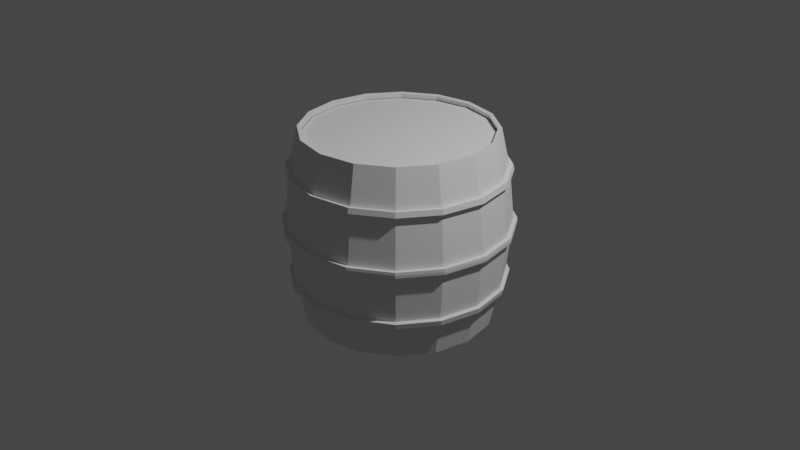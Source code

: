 # Source: barrel.blend  (saved by Blender 3.6.11; exported with 4.5.12 LTS)
import bpy
from mathutils import Matrix  # noqa: F401  (used for matrix-valued properties, if any)

bpy.ops.wm.read_factory_settings(use_empty=True)
scene = bpy.context.scene
scene.name = 'Scene'

# ---- collections
col_collection = bpy.data.collections.new('Collection'); scene.collection.children.link(col_collection)

# ---- world
world_world = bpy.data.worlds.new('World'); scene.world = world_world
world_world.use_nodes = True; world_world.node_tree.nodes.clear()
_N = world_world.node_tree.nodes; _L = world_world.node_tree.links
n0 = _N.new('ShaderNodeOutputWorld'); n0.name = 'World Output'; n0.location = (300, 300)
n1 = _N.new('ShaderNodeBackground'); n1.name = 'Background'; n1.location = (10, 300)
n1.inputs[0].default_value = (0.05088, 0.05088, 0.05088, 1.0)
_L.new(n1.outputs[0], n0.inputs[0])
n0.is_active_output = True
world_world.color = (0.05088, 0.05088, 0.05088)
world_world.use_sun_shadow = False
world_world.sun_shadow_jitter_overblur = 0.0

# ---- cameras
cam_camera = bpy.data.cameras.new('Camera')
cam_camera.clip_end = 100.0
cam_camera.ortho_scale = 7.314

# ---- lights
light_light = bpy.data.lights.new('Light', 'POINT')
light_light.transmission_factor = 0.0
light_light.energy = 1000.0
light_light.shadow_soft_size = 0.1
light_light.shadow_maximum_resolution = 0.006
light_light.use_absolute_resolution = True

# ---- meshes
me_cylinder_001 = bpy.data.meshes.new('Cylinder.001')
me_cylinder_001.from_pydata([(0.0, 1.0, -1.0), (0.0, 1.0, 1.0), (0.3827, 0.9239, -1.0), (0.3827, 0.9239, 1.0), (0.7071, 0.7071, -1.0), (0.7071, 0.7071, 1.0), (0.9239, 0.3827, -1.0), (0.9239, 0.3827, 1.0), (1.0, 0.0, -1.0), (1.0, 0.0, 1.0), (0.9239, -0.3827, -1.0), (0.9239, -0.3827, 1.0), (0.7071, -0.7071, -1.0), (0.7071, -0.7071, 1.0), (0.3827, -0.9239, -1.0), (0.3827, -0.9239, 1.0), (0.0, -1.0, -1.0), (0.0, -1.0, 1.0), (-0.3827, -0.9239, -1.0), (-0.3827, -0.9239, 1.0), (-0.7071, -0.7071, -1.0), (-0.7071, -0.7071, 1.0), (-0.9239, -0.3827, -1.0), (-0.9239, -0.3827, 1.0), (-1.0, 0.0, -1.0), (-1.0, 0.0, 1.0), (-0.9239, 0.3827, -1.0), (-0.9239, 0.3827, 1.0), (-0.7071, 0.7071, -1.0), (-0.7071, 0.7071, 1.0), (-0.3827, 0.9239, -1.0), (-0.3827, 0.9239, 1.0), (-3.725e-10, 1.1, -0.55), (-3.725e-10, 1.1, 0.55), (0.421, 1.016, 0.55), (0.421, 1.016, -0.55), (0.7778, 0.7778, 0.55), (0.7778, 0.7778, -0.55), (1.016, 0.421, 0.55), (1.016, 0.421, -0.55), (1.1, -1.242e-09, 0.55), (1.1, -1.242e-09, -0.55), (1.016, -0.421, 0.55), (1.016, -0.421, -0.55), (0.7778, -0.7778, 0.55), (0.7778, -0.7778, -0.55), (0.421, -1.016, 0.55), (0.421, -1.016, -0.55), (-3.725e-10, -1.1, 0.55), (-3.725e-10, -1.1, -0.55), (-0.421, -1.016, 0.55), (-0.421, -1.016, -0.55), (-0.7778, -0.7778, 0.55), (-0.7778, -0.7778, -0.55), (-1.016, -0.421, 0.55), (-1.016, -0.421, -0.55), (-1.1, -1.242e-09, 0.55), (-1.1, -1.242e-09, -0.55), (-1.016, 0.421, 0.55), (-1.016, 0.421, -0.55), (-0.7778, 0.7778, 0.55), (-0.7778, 0.7778, -0.55), (-0.421, 1.016, 0.55), (-0.421, 1.016, -0.55), (-3.256e-10, 1.087, 0.6067), (0.4161, 1.005, 0.6067), (0.7689, 0.7689, 0.6067), (1.005, 0.4161, 0.6067), (1.087, -1.085e-09, 0.6067), (1.005, -0.4161, 0.6067), (0.7689, -0.7689, 0.6067), (0.4161, -1.005, 0.6067), (-3.256e-10, -1.087, 0.6067), (-0.4161, -1.005, 0.6067), (-0.7689, -0.7689, 0.6067), (-1.005, -0.4161, 0.6067), (-1.087, -1.085e-09, 0.6067), (-1.005, 0.4161, 0.6067), (-0.7689, 0.7689, 0.6067), (-0.4161, 1.005, 0.6067), (0.4159, 1.004, -0.6094), (0.7685, 0.7685, -0.6094), (1.004, 0.4159, -0.6094), (1.087, -1.078e-09, -0.6094), (1.004, -0.4159, -0.6094), (0.7685, -0.7685, -0.6094), (0.4159, -1.004, -0.6094), (-3.234e-10, -1.087, -0.6094), (-0.4159, -1.004, -0.6094), (-0.7685, -0.7685, -0.6094), (-1.004, -0.4159, -0.6094), (-1.087, -1.078e-09, -0.6094), (-1.004, 0.4159, -0.6094), (-0.7685, 0.7685, -0.6094), (-0.4159, 1.004, -0.6094), (-3.234e-10, 1.087, -0.6094), (-0.4409, 1.065, 0.0275), (-0.4409, 1.065, -0.0275), (5.83e-10, 1.152, -0.0275), (5.83e-10, 1.152, 0.0275), (-0.8148, 0.8148, 0.0275), (-0.8148, 0.8148, -0.0275), (-1.065, 0.4409, 0.0275), (-1.065, 0.4409, -0.0275), (-1.152, -1.655e-09, 0.0275), (-1.152, -1.655e-09, -0.0275), (-1.065, -0.4409, 0.0275), (-1.065, -0.4409, -0.0275), (-0.8148, -0.8148, 0.0275), (-0.8148, -0.8148, -0.0275), (-0.4409, -1.065, 0.0275), (-0.4409, -1.065, -0.0275), (5.83e-10, -1.152, 0.0275), (5.83e-10, -1.152, -0.0275), (0.4409, -1.065, 0.0275), (0.4409, -1.065, -0.0275), (0.8148, -0.8148, 0.0275), (0.8148, -0.8148, -0.0275), (1.065, -0.4409, 0.0275), (1.065, -0.4409, -0.0275), (1.152, -1.655e-09, 0.0275), (1.152, -1.655e-09, -0.0275), (1.065, 0.4409, 0.0275), (1.065, 0.4409, -0.0275), (0.8148, 0.8148, 0.0275), (0.8148, 0.8148, -0.0275), (0.4409, 1.065, 0.0275), (0.4409, 1.065, -0.0275)], [], [(64, 1, 3, 65), (65, 3, 5, 66), (66, 5, 7, 67), (67, 7, 9, 68), (68, 9, 11, 69), (69, 11, 13, 70), (70, 13, 15, 71), (71, 15, 17, 72), (72, 17, 19, 73), (73, 19, 21, 74), (74, 21, 23, 75), (75, 23, 25, 76), (76, 25, 27, 77), (77, 27, 29, 78), (78, 29, 31, 79), (79, 31, 1, 64), (0, 2, 4, 6, 8, 10, 12, 14, 16, 18, 20, 22, 24, 26, 28, 30), (0, 95, 80, 2), (2, 80, 81, 4), (4, 81, 82, 6), (6, 82, 83, 8), (8, 83, 84, 10), (10, 84, 85, 12), (12, 85, 86, 14), (14, 86, 87, 16), (16, 87, 88, 18), (18, 88, 89, 20), (20, 89, 90, 22), (22, 90, 91, 24), (24, 91, 92, 26), (26, 92, 93, 28), (28, 93, 94, 30), (30, 94, 95, 0), (96, 62, 33, 99), (61, 101, 97, 63), (63, 97, 98, 32), (99, 33, 34, 126), (100, 60, 62, 96), (59, 103, 101, 61), (102, 58, 60, 100), (57, 105, 103, 59), (104, 56, 58, 102), (55, 107, 105, 57), (106, 54, 56, 104), (53, 109, 107, 55), (108, 52, 54, 106), (51, 111, 109, 53), (110, 50, 52, 108), (49, 113, 111, 51), (112, 48, 50, 110), (47, 115, 113, 49), (114, 46, 48, 112), (45, 117, 115, 47), (116, 44, 46, 114), (43, 119, 117, 45), (118, 42, 44, 116), (41, 121, 119, 43), (120, 40, 42, 118), (39, 123, 121, 41), (122, 38, 40, 120), (37, 125, 123, 39), (124, 36, 38, 122), (35, 127, 125, 37), (126, 34, 36, 124), (32, 98, 127, 35)])
_uv = me_cylinder_001.uv_layers.new(name='UVMap')
_uv.uv.foreach_set('vector', [1.0, 0.8908, 1.0, 1.0, 0.9375, 1.0, 0.9375, 0.8908, 0.9375, 0.8908, 0.9375, 1.0, 0.875, 1.0, 0.875, 0.8908, 0.875, 0.8908, 0.875, 1.0, 0.8125, 1.0, 0.8125, 0.8908, 0.8125, 0.8908, 0.8125, 1.0, 0.75, 1.0, 0.75, 0.8908, 0.75, 0.8908, 0.75, 1.0, 0.6875, 1.0, 0.6875, 0.8908, 0.6875, 0.8908, 0.6875, 1.0, 0.625, 1.0, 0.625, 0.8908, 0.625, 0.8908, 0.625, 1.0, 0.5625, 1.0, 0.5625, 0.8908, 0.5625, 0.8908, 0.5625, 1.0, 0.5, 1.0, 0.5, 0.8908, 0.5, 0.8908, 0.5, 1.0, 0.4375, 1.0, 0.4375, 0.8908, 0.4375, 0.8908, 0.4375, 1.0, 0.375, 1.0, 0.375, 0.8908, 0.375, 0.8908, 0.375, 1.0, 0.3125, 1.0, 0.3125, 0.8908, 0.3125, 0.8908, 0.3125, 1.0, 0.25, 1.0, 0.25, 0.8908, 0.25, 0.8908, 0.25, 1.0, 0.1875, 1.0, 0.1875, 0.8908, 0.1875, 0.8908, 0.1875, 1.0, 0.125, 1.0, 0.125, 0.8908, 0.125, 0.8908, 0.125, 1.0, 0.0625, 1.0, 0.0625, 0.8908, 0.0625, 0.8908, 0.0625, 1.0, 0.0, 1.0, 0.0, 0.8908, 0.75, 0.49, 0.8418, 0.4717, 0.9197, 0.4197, 0.9717, 0.3418, 0.99, 0.25, 0.9717, 0.1582, 0.9197, 0.08029, 0.8418, 0.02827, 0.75, 0.01, 0.6582, 0.02827, 0.5803, 0.08029, 0.5283, 0.1582, 0.51, 0.25, 0.5283, 0.3418, 0.5803, 0.4197, 0.6582, 0.4717, 1.0, 0.5, 1.0, 0.6085, 0.9375, 0.6085, 0.9375, 0.5, 0.9375, 0.5, 0.9375, 0.6085, 0.875, 0.6085, 0.875, 0.5, 0.875, 0.5, 0.875, 0.6085, 0.8125, 0.6085, 0.8125, 0.5, 0.8125, 0.5, 0.8125, 0.6085, 0.75, 0.6085, 0.75, 0.5, 0.75, 0.5, 0.75, 0.6085, 0.6875, 0.6085, 0.6875, 0.5, 0.6875, 0.5, 0.6875, 0.6085, 0.625, 0.6085, 0.625, 0.5, 0.625, 0.5, 0.625, 0.6085, 0.5625, 0.6085, 0.5625, 0.5, 0.5625, 0.5, 0.5625, 0.6085, 0.5, 0.6085, 0.5, 0.5, 0.5, 0.5, 0.5, 0.6085, 0.4375, 0.6085, 0.4375, 0.5, 0.4375, 0.5, 0.4375, 0.6085, 0.375, 0.6085, 0.375, 0.5, 0.375, 0.5, 0.375, 0.6085, 0.3125, 0.6085, 0.3125, 0.5, 0.3125, 0.5, 0.3125, 0.6085, 0.25, 0.6085, 0.25, 0.5, 0.25, 0.5, 0.25, 0.6085, 0.1875, 0.6085, 0.1875, 0.5, 0.1875, 0.5, 0.1875, 0.6085, 0.125, 0.6085, 0.125, 0.5, 0.125, 0.5, 0.125, 0.6085, 0.0625, 0.6085, 0.0625, 0.5, 0.0625, 0.5, 0.0625, 0.6085, 0.0, 0.6085, 0.0, 0.5, 0.0625, 0.7563, 0.0625, 0.875, 0.0, 0.875, 0.0, 0.7562, 0.125, 0.625, 0.125, 0.7437, 0.0625, 0.7437, 0.0625, 0.625, 0.0625, 0.625, 0.0625, 0.7437, 0.0, 0.7437, 0.0, 0.625, 1.0, 0.7562, 1.0, 0.875, 0.9375, 0.875, 0.9375, 0.7562, 0.125, 0.7562, 0.125, 0.875, 0.0625, 0.875, 0.0625, 0.7563, 0.1875, 0.625, 0.1875, 0.7437, 0.125, 0.7437, 0.125, 0.625, 0.1875, 0.7562, 0.1875, 0.875, 0.125, 0.875, 0.125, 0.7562, 0.25, 0.625, 0.25, 0.7437, 0.1875, 0.7437, 0.1875, 0.625, 0.25, 0.7562, 0.25, 0.875, 0.1875, 0.875, 0.1875, 0.7562, 0.3125, 0.625, 0.3125, 0.7437, 0.25, 0.7437, 0.25, 0.625, 0.3125, 0.7563, 0.3125, 0.875, 0.25, 0.875, 0.25, 0.7562, 0.375, 0.625, 0.375, 0.7437, 0.3125, 0.7437, 0.3125, 0.625, 0.375, 0.7562, 0.375, 0.875, 0.3125, 0.875, 0.3125, 0.7563, 0.4375, 0.625, 0.4375, 0.7437, 0.375, 0.7437, 0.375, 0.625, 0.4375, 0.7562, 0.4375, 0.875, 0.375, 0.875, 0.375, 0.7562, 0.5, 0.625, 0.5, 0.7437, 0.4375, 0.7437, 0.4375, 0.625, 0.5, 0.7562, 0.5, 0.875, 0.4375, 0.875, 0.4375, 0.7562, 0.5625, 0.625, 0.5625, 0.7437, 0.5, 0.7437, 0.5, 0.625, 0.5625, 0.7563, 0.5625, 0.875, 0.5, 0.875, 0.5, 0.7562, 0.625, 0.625, 0.625, 0.7437, 0.5625, 0.7437, 0.5625, 0.625, 0.625, 0.7562, 0.625, 0.875, 0.5625, 0.875, 0.5625, 0.7563, 0.6875, 0.625, 0.6875, 0.7437, 0.625, 0.7437, 0.625, 0.625, 0.6875, 0.7562, 0.6875, 0.875, 0.625, 0.875, 0.625, 0.7562, 0.75, 0.625, 0.75, 0.7437, 0.6875, 0.7437, 0.6875, 0.625, 0.75, 0.7562, 0.75, 0.875, 0.6875, 0.875, 0.6875, 0.7562, 0.8125, 0.625, 0.8125, 0.7437, 0.75, 0.7437, 0.75, 0.625, 0.8125, 0.7563, 0.8125, 0.875, 0.75, 0.875, 0.75, 0.7562, 0.875, 0.625, 0.875, 0.7437, 0.8125, 0.7437, 0.8125, 0.625, 0.875, 0.7562, 0.875, 0.875, 0.8125, 0.875, 0.8125, 0.7563, 0.9375, 0.625, 0.9375, 0.7437, 0.875, 0.7437, 0.875, 0.625, 0.9375, 0.7562, 0.9375, 0.875, 0.875, 0.875, 0.875, 0.7562, 1.0, 0.625, 1.0, 0.7437, 0.9375, 0.7437, 0.9375, 0.625])
me_cylinder_001.update()
me_cylinder_003 = bpy.data.meshes.new('Cylinder.003')
me_cylinder_003.from_pydata([(-5.96e-10, 0.96, 0.9418), (0.3674, 0.8869, 0.9418), (0.6788, 0.6788, 0.9418), (0.8869, 0.3674, 0.9418), (0.96, -4.47e-10, 0.9418), (0.8869, -0.3674, 0.9418), (0.6788, -0.6788, 0.9418), (0.3674, -0.8869, 0.9418), (-5.96e-10, -0.96, 0.9418), (-0.3674, -0.8869, 0.9418), (-0.6788, -0.6788, 0.9418), (-0.8869, -0.3674, 0.9418), (-0.96, -4.47e-10, 0.9418), (-0.8869, 0.3674, 0.9418), (-0.6788, 0.6788, 0.9418), (-0.3674, 0.8869, 0.9418)], [], [(1, 0, 15, 14, 13, 12, 11, 10, 9, 8, 7, 6, 5, 4, 3, 2)])
_uv = me_cylinder_003.uv_layers.new(name='UVMap')
_uv.uv.foreach_set('vector', [0.3418, 0.4717, 0.25, 0.49, 0.1582, 0.4717, 0.08029, 0.4197, 0.02827, 0.3418, 0.01, 0.25, 0.02827, 0.1582, 0.08029, 0.08029, 0.1582, 0.02827, 0.25, 0.01, 0.3418, 0.02827, 0.4197, 0.08029, 0.4717, 0.1582, 0.49, 0.25, 0.4717, 0.3418, 0.4197, 0.4197])
me_cylinder_003.update()
me_cylinder_002 = bpy.data.meshes.new('Cylinder.002')
me_cylinder_002.from_pydata([(-3.725e-10, 1.1, -0.55), (-3.725e-10, 1.1, 0.55), (0.421, 1.016, 0.55), (0.421, 1.016, -0.55), (0.7778, 0.7778, 0.55), (0.7778, 0.7778, -0.55), (1.016, 0.421, 0.55), (1.016, 0.421, -0.55), (1.1, -1.242e-09, 0.55), (1.1, -1.242e-09, -0.55), (1.016, -0.421, 0.55), (1.016, -0.421, -0.55), (0.7778, -0.7778, 0.55), (0.7778, -0.7778, -0.55), (0.421, -1.016, 0.55), (0.421, -1.016, -0.55), (-3.725e-10, -1.1, 0.55), (-3.725e-10, -1.1, -0.55), (-0.421, -1.016, 0.55), (-0.421, -1.016, -0.55), (-0.7778, -0.7778, 0.55), (-0.7778, -0.7778, -0.55), (-1.016, -0.421, 0.55), (-1.016, -0.421, -0.55), (-1.1, -1.242e-09, 0.55), (-1.1, -1.242e-09, -0.55), (-1.016, 0.421, 0.55), (-1.016, 0.421, -0.55), (-0.7778, 0.7778, 0.55), (-0.7778, 0.7778, -0.55), (-0.421, 1.016, 0.55), (-0.421, 1.016, -0.55), (-3.256e-10, 1.087, 0.6067), (0.4161, 1.005, 0.6067), (0.7689, 0.7689, 0.6067), (1.005, 0.4161, 0.6067), (1.087, -1.085e-09, 0.6067), (1.005, -0.4161, 0.6067), (0.7689, -0.7689, 0.6067), (0.4161, -1.005, 0.6067), (-3.256e-10, -1.087, 0.6067), (-0.4161, -1.005, 0.6067), (-0.7689, -0.7689, 0.6067), (-1.005, -0.4161, 0.6067), (-1.087, -1.085e-09, 0.6067), (-1.005, 0.4161, 0.6067), (-0.7689, 0.7689, 0.6067), (-0.4161, 1.005, 0.6067), (0.4159, 1.004, -0.6094), (0.7685, 0.7685, -0.6094), (1.004, 0.4159, -0.6094), (1.087, -1.078e-09, -0.6094), (1.004, -0.4159, -0.6094), (0.7685, -0.7685, -0.6094), (0.4159, -1.004, -0.6094), (-3.234e-10, -1.087, -0.6094), (-0.4159, -1.004, -0.6094), (-0.7685, -0.7685, -0.6094), (-1.004, -0.4159, -0.6094), (-1.087, -1.078e-09, -0.6094), (-1.004, 0.4159, -0.6094), (-0.7685, 0.7685, -0.6094), (-0.4159, 1.004, -0.6094), (-3.234e-10, 1.087, -0.6094), (6.333e-10, 1.155, 0.0), (0.442, 1.067, 0.0), (0.8167, 0.8167, 0.0), (1.067, 0.442, 0.0), (1.155, -1.676e-09, 0.0), (1.067, -0.442, 0.0), (0.8167, -0.8167, 0.0), (0.442, -1.067, 0.0), (6.333e-10, -1.155, 0.0), (-0.442, -1.067, 0.0), (-0.8167, -0.8167, 0.0), (-1.067, -0.442, 0.0), (-1.155, -1.676e-09, 0.0), (-1.067, 0.442, 0.0), (-0.8167, 0.8167, 0.0), (-0.442, 1.067, 0.0), (-0.4409, 1.065, 0.0275), (-0.4409, 1.065, -0.0275), (5.83e-10, 1.152, -0.0275), (5.83e-10, 1.152, 0.0275), (-0.8148, 0.8148, 0.0275), (-0.8148, 0.8148, -0.0275), (-1.065, 0.4409, 0.0275), (-1.065, 0.4409, -0.0275), (-1.152, -1.655e-09, 0.0275), (-1.152, -1.655e-09, -0.0275), (-1.065, -0.4409, 0.0275), (-1.065, -0.4409, -0.0275), (-0.8148, -0.8148, 0.0275), (-0.8148, -0.8148, -0.0275), (-0.4409, -1.065, 0.0275), (-0.4409, -1.065, -0.0275), (5.83e-10, -1.152, 0.0275), (5.83e-10, -1.152, -0.0275), (0.4409, -1.065, 0.0275), (0.4409, -1.065, -0.0275), (0.8148, -0.8148, 0.0275), (0.8148, -0.8148, -0.0275), (1.065, -0.4409, 0.0275), (1.065, -0.4409, -0.0275), (1.152, -1.655e-09, 0.0275), (1.152, -1.655e-09, -0.0275), (1.065, 0.4409, 0.0275), (1.065, 0.4409, -0.0275), (0.8148, 0.8148, 0.0275), (0.8148, 0.8148, -0.0275), (0.4409, 1.065, 0.0275), (0.4409, 1.065, -0.0275)], [], [(62, 31, 0, 63), (61, 29, 31, 62), (60, 27, 29, 61), (59, 25, 27, 60), (58, 23, 25, 59), (57, 21, 23, 58), (56, 19, 21, 57), (55, 17, 19, 56), (54, 15, 17, 55), (53, 13, 15, 54), (52, 11, 13, 53), (51, 9, 11, 52), (50, 7, 9, 51), (49, 5, 7, 50), (48, 3, 5, 49), (63, 0, 3, 48), (30, 47, 32, 1), (28, 46, 47, 30), (26, 45, 46, 28), (24, 44, 45, 26), (22, 43, 44, 24), (20, 42, 43, 22), (18, 41, 42, 20), (16, 40, 41, 18), (14, 39, 40, 16), (12, 38, 39, 14), (10, 37, 38, 12), (8, 36, 37, 10), (6, 35, 36, 8), (4, 34, 35, 6), (2, 33, 34, 4), (1, 32, 33, 2), (81, 79, 64, 82), (79, 80, 83, 64), (85, 78, 79, 81), (78, 84, 80, 79), (87, 77, 78, 85), (77, 86, 84, 78), (89, 76, 77, 87), (76, 88, 86, 77), (91, 75, 76, 89), (75, 90, 88, 76), (93, 74, 75, 91), (74, 92, 90, 75), (95, 73, 74, 93), (73, 94, 92, 74), (97, 72, 73, 95), (72, 96, 94, 73), (99, 71, 72, 97), (71, 98, 96, 72), (101, 70, 71, 99), (70, 100, 98, 71), (103, 69, 70, 101), (69, 102, 100, 70), (105, 68, 69, 103), (68, 104, 102, 69), (107, 67, 68, 105), (67, 106, 104, 68), (109, 66, 67, 107), (66, 108, 106, 67), (111, 65, 66, 109), (65, 110, 108, 66), (82, 64, 65, 111), (64, 83, 110, 65)])
_uv = me_cylinder_002.uv_layers.new(name='UVMap')
_uv.uv.foreach_set('vector', [0.0625, 0.6085, 0.0625, 0.625, 0.0, 0.625, 0.0, 0.6085, 0.125, 0.6085, 0.125, 0.625, 0.0625, 0.625, 0.0625, 0.6085, 0.1875, 0.6085, 0.1875, 0.625, 0.125, 0.625, 0.125, 0.6085, 0.25, 0.6085, 0.25, 0.625, 0.1875, 0.625, 0.1875, 0.6085, 0.3125, 0.6085, 0.3125, 0.625, 0.25, 0.625, 0.25, 0.6085, 0.375, 0.6085, 0.375, 0.625, 0.3125, 0.625, 0.3125, 0.6085, 0.4375, 0.6085, 0.4375, 0.625, 0.375, 0.625, 0.375, 0.6085, 0.5, 0.6085, 0.5, 0.625, 0.4375, 0.625, 0.4375, 0.6085, 0.5625, 0.6085, 0.5625, 0.625, 0.5, 0.625, 0.5, 0.6085, 0.625, 0.6085, 0.625, 0.625, 0.5625, 0.625, 0.5625, 0.6085, 0.6875, 0.6085, 0.6875, 0.625, 0.625, 0.625, 0.625, 0.6085, 0.75, 0.6085, 0.75, 0.625, 0.6875, 0.625, 0.6875, 0.6085, 0.8125, 0.6085, 0.8125, 0.625, 0.75, 0.625, 0.75, 0.6085, 0.875, 0.6085, 0.875, 0.625, 0.8125, 0.625, 0.8125, 0.6085, 0.9375, 0.6085, 0.9375, 0.625, 0.875, 0.625, 0.875, 0.6085, 1.0, 0.6085, 1.0, 0.625, 0.9375, 0.625, 0.9375, 0.6085, 0.0625, 0.875, 0.0625, 0.8908, 0.0, 0.8908, 0.0, 0.875, 0.125, 0.875, 0.125, 0.8908, 0.0625, 0.8908, 0.0625, 0.875, 0.1875, 0.875, 0.1875, 0.8908, 0.125, 0.8908, 0.125, 0.875, 0.25, 0.875, 0.25, 0.8908, 0.1875, 0.8908, 0.1875, 0.875, 0.3125, 0.875, 0.3125, 0.8908, 0.25, 0.8908, 0.25, 0.875, 0.375, 0.875, 0.375, 0.8908, 0.3125, 0.8908, 0.3125, 0.875, 0.4375, 0.875, 0.4375, 0.8908, 0.375, 0.8908, 0.375, 0.875, 0.5, 0.875, 0.5, 0.8908, 0.4375, 0.8908, 0.4375, 0.875, 0.5625, 0.875, 0.5625, 0.8908, 0.5, 0.8908, 0.5, 0.875, 0.625, 0.875, 0.625, 0.8908, 0.5625, 0.8908, 0.5625, 0.875, 0.6875, 0.875, 0.6875, 0.8908, 0.625, 0.8908, 0.625, 0.875, 0.75, 0.875, 0.75, 0.8908, 0.6875, 0.8908, 0.6875, 0.875, 0.8125, 0.875, 0.8125, 0.8908, 0.75, 0.8908, 0.75, 0.875, 0.875, 0.875, 0.875, 0.8908, 0.8125, 0.8908, 0.8125, 0.875, 0.9375, 0.875, 0.9375, 0.8908, 0.875, 0.8908, 0.875, 0.875, 1.0, 0.875, 1.0, 0.8908, 0.9375, 0.8908, 0.9375, 0.875, 0.0625, 0.7437, 0.0625, 0.75, 0.0, 0.75, 0.0, 0.7437, 0.0625, 0.75, 0.0625, 0.7563, 0.0, 0.7562, 0.0, 0.75, 0.125, 0.7437, 0.125, 0.75, 0.0625, 0.75, 0.0625, 0.7437, 0.125, 0.75, 0.125, 0.7562, 0.0625, 0.7563, 0.0625, 0.75, 0.1875, 0.7437, 0.1875, 0.75, 0.125, 0.75, 0.125, 0.7437, 0.1875, 0.75, 0.1875, 0.7562, 0.125, 0.7562, 0.125, 0.75, 0.25, 0.7437, 0.25, 0.75, 0.1875, 0.75, 0.1875, 0.7437, 0.25, 0.75, 0.25, 0.7562, 0.1875, 0.7562, 0.1875, 0.75, 0.3125, 0.7437, 0.3125, 0.75, 0.25, 0.75, 0.25, 0.7437, 0.3125, 0.75, 0.3125, 0.7563, 0.25, 0.7562, 0.25, 0.75, 0.375, 0.7437, 0.375, 0.75, 0.3125, 0.75, 0.3125, 0.7437, 0.375, 0.75, 0.375, 0.7562, 0.3125, 0.7563, 0.3125, 0.75, 0.4375, 0.7437, 0.4375, 0.75, 0.375, 0.75, 0.375, 0.7437, 0.4375, 0.75, 0.4375, 0.7562, 0.375, 0.7562, 0.375, 0.75, 0.5, 0.7437, 0.5, 0.75, 0.4375, 0.75, 0.4375, 0.7437, 0.5, 0.75, 0.5, 0.7562, 0.4375, 0.7562, 0.4375, 0.75, 0.5625, 0.7437, 0.5625, 0.75, 0.5, 0.75, 0.5, 0.7437, 0.5625, 0.75, 0.5625, 0.7563, 0.5, 0.7562, 0.5, 0.75, 0.625, 0.7437, 0.625, 0.75, 0.5625, 0.75, 0.5625, 0.7437, 0.625, 0.75, 0.625, 0.7562, 0.5625, 0.7563, 0.5625, 0.75, 0.6875, 0.7437, 0.6875, 0.75, 0.625, 0.75, 0.625, 0.7437, 0.6875, 0.75, 0.6875, 0.7562, 0.625, 0.7562, 0.625, 0.75, 0.75, 0.7437, 0.75, 0.75, 0.6875, 0.75, 0.6875, 0.7437, 0.75, 0.75, 0.75, 0.7562, 0.6875, 0.7562, 0.6875, 0.75, 0.8125, 0.7437, 0.8125, 0.75, 0.75, 0.75, 0.75, 0.7437, 0.8125, 0.75, 0.8125, 0.7563, 0.75, 0.7562, 0.75, 0.75, 0.875, 0.7437, 0.875, 0.75, 0.8125, 0.75, 0.8125, 0.7437, 0.875, 0.75, 0.875, 0.7562, 0.8125, 0.7563, 0.8125, 0.75, 0.9375, 0.7437, 0.9375, 0.75, 0.875, 0.75, 0.875, 0.7437, 0.9375, 0.75, 0.9375, 0.7562, 0.875, 0.7562, 0.875, 0.75, 1.0, 0.7437, 1.0, 0.75, 0.9375, 0.75, 0.9375, 0.7437, 1.0, 0.75, 1.0, 0.7562, 0.9375, 0.7562, 0.9375, 0.75])
me_cylinder_002.update()

# ---- objects
ob_light = bpy.data.objects.new('Light', light_light)
ob_camera = bpy.data.objects.new('Camera', cam_camera)
ob_body = bpy.data.objects.new('Body', me_cylinder_001)
ob_lid = bpy.data.objects.new('Lid', me_cylinder_003)
ob_ring = bpy.data.objects.new('Ring', me_cylinder_002)

# ---- transforms, parenting, visibility, modifiers, constraints
ob_light.location = (4.076, 1.005, 5.904)
ob_light.rotation_euler = (0.6503, 0.05522, 1.866)
ob_light.lock_rotations_4d = False
ob_light.empty_display_type = 'ARROWS'
ob_light.color = (0.0, 0.0, 0.0, 0.0)
ob_light.lineart.crease_threshold = 0.0
ob_camera.location = (7.359, -6.926, 4.958)
ob_camera.rotation_euler = (1.109, 0.0, 0.8149)
ob_camera.lock_rotations_4d = False
ob_camera.empty_display_type = 'ARROWS'
ob_camera.color = (0.0, 0.0, 0.0, 0.0)
ob_camera.display_type = 'WIRE'
ob_camera.lineart.crease_threshold = 0.0
ob_body.location = (0.0, 0.0, 0.0)
_m = ob_body.modifiers.new('Solidify', 'SOLIDIFY')
_m.thickness = 0.04
ob_lid.location = (0.0, 0.0, 0.0)
ob_ring.location = (0.0, 0.0, 0.0)
_m = ob_ring.modifiers.new('Solidify', 'SOLIDIFY')
_m.thickness = -0.04

# ---- collection membership
col_collection.objects.link(ob_light)
col_collection.objects.link(ob_camera)
col_collection.objects.link(ob_body)
col_collection.objects.link(ob_lid)
col_collection.objects.link(ob_ring)

# ---- scene / render settings (as saved in the file)
scene.camera = ob_camera
scene.frame_start = 1; scene.frame_end = 250; scene.frame_set(1)
scene.render.engine = 'BLENDER_EEVEE_NEXT'
scene.cycles.sampling_pattern = 'TABULATED_SOBOL'
scene.view_settings.view_transform = 'Filmic'
bpy.context.view_layer.update()
